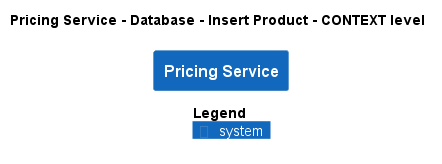

The diagram above was rendered by PlantUML. Its source (embedded in the PNG):
@startuml
!pragma layout smetana
!include ..\..\..\..\..\..\.c4s\C4_Context.puml

AddElementTag("state:new", $bgColor=green, $fontColor=#ffffff, $borderColor=green, $shadowing="False")
AddElementTag("state:changed", $bgColor=orange, $fontColor=#ffffff, $borderColor=orange, $shadowing="False")
AddElementTag("state:removed", $bgColor=red, $fontColor=#ffffff, $borderColor=red, $shadowing="False")

AddRelTag("state:new", $textColor=green, $lineColor=green)
AddRelTag("state:changed", $textColor=orange, $lineColor=orange)
AddRelTag("state:removed", $textColor=red, $lineColor=red)

SHOW_PERSON_PORTRAIT()
LAYOUT_TOP_DOWN()

skinparam linetype polyline

title Pricing Service - Database - Insert Product - CONTEXT level

System(ECommercePlatform.SoftwareSystems.PricingService, "Pricing Service", "")



SHOW_LEGEND()
@enduml